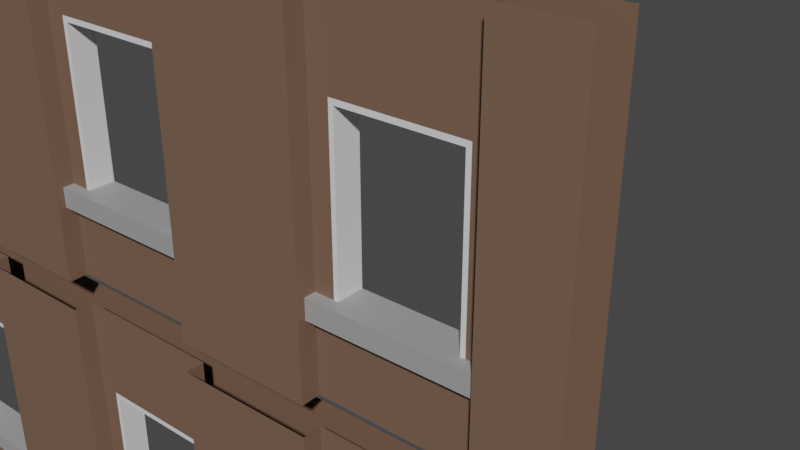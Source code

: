 # Source: Wall_01_-_Window.blend  (saved by Blender 3.5.10; exported with 4.5.12 LTS)
import bpy
from mathutils import Matrix  # noqa: F401  (used for matrix-valued properties, if any)

bpy.ops.wm.read_factory_settings(use_empty=True)
scene = bpy.context.scene
scene.name = 'Scene'

# ---- collections
col_collection = bpy.data.collections.new('Collection'); scene.collection.children.link(col_collection)

# ---- materials (node trees are filled in below, after node groups)
mat_m_bricks = bpy.data.materials.new('m_bricks')
mat_m_bricks.alpha_threshold = 0.0
mat_m_bricks.use_transparent_shadow = False
mat_m_bricks.roughness = 0.5
mat_m_bricks.line_color = (0.0, 0.0, 0.0, 1.0)
mat_m_concrete = bpy.data.materials.new('m_concrete')
mat_m_concrete.use_transparent_shadow = False
mat_m_window = bpy.data.materials.new('m_window')
mat_m_window.surface_render_method = 'BLENDED'
mat_m_window.blend_method = 'BLEND'
mat_m_window.use_transparent_shadow = False
mat_m_white = bpy.data.materials.new('m_white')
mat_m_white.use_transparent_shadow = False

# ---- node groups
ng_auto_smooth = bpy.data.node_groups.new('Auto Smooth', 'GeometryNodeTree')
_s = ng_auto_smooth.interface.new_socket(name='Geometry', in_out='OUTPUT', socket_type='NodeSocketGeometry')
_s = ng_auto_smooth.interface.new_socket(name='Geometry', in_out='INPUT', socket_type='NodeSocketGeometry')
_s = ng_auto_smooth.interface.new_socket(name='Angle', in_out='INPUT', socket_type='NodeSocketFloat')
_s.subtype = 'ANGLE'
_s.min_value = 0.0
_s.max_value = 3.142
ng_auto_smooth.is_modifier = True
_N = ng_auto_smooth.nodes; _L = ng_auto_smooth.links
n0 = _N.new('NodeGroupOutput'); n0.name = 'Group Output'; n0.location = (480, -100)
n1 = _N.new('NodeGroupInput'); n1.name = 'Group Input'; n1.location = (-420, -300)
n2 = _N.new('NodeGroupInput'); n2.name = 'Group Input.001'; n2.location = (-60, -100)
n3 = _N.new('GeometryNodeSetShadeSmooth'); n3.name = 'Set Shade Smooth'; n3.location = (120, -100)
n3.domain = 'EDGE'
n4 = _N.new('GeometryNodeSetShadeSmooth'); n4.name = 'Set Shade Smooth.001'; n4.location = (300, -100)
n5 = _N.new('GeometryNodeInputMeshEdgeAngle'); n5.name = 'Edge Angle'; n5.location = (-420, -220)
n6 = _N.new('GeometryNodeInputEdgeSmooth'); n6.name = 'Is Edge Smooth'; n6.location = (-60, -160)
n7 = _N.new('GeometryNodeInputShadeSmooth'); n7.name = 'Is Face Smooth'; n7.location = (-240, -340)
n8 = _N.new('FunctionNodeBooleanMath'); n8.name = 'Boolean Math'; n8.location = (-60, -220)
n9 = _N.new('FunctionNodeCompare'); n9.name = 'Compare'; n9.location = (-240, -180)
n9.operation = 'LESS_EQUAL'
_L.new(n5.outputs[0], n9.inputs[0])
_L.new(n4.outputs[0], n0.inputs[0])
_L.new(n1.outputs[1], n9.inputs[1])
_L.new(n9.outputs[0], n8.inputs[0])
_L.new(n7.outputs[0], n8.inputs[1])
_L.new(n2.outputs[0], n3.inputs[0])
_L.new(n6.outputs[0], n3.inputs[1])
_L.new(n3.outputs[0], n4.inputs[0])
_L.new(n8.outputs[0], n3.inputs[2])
n0.is_active_output = True

# ---- material node trees
mat_m_bricks.use_nodes = True; mat_m_bricks.node_tree.nodes.clear()
_N = mat_m_bricks.node_tree.nodes; _L = mat_m_bricks.node_tree.links
n0 = _N.new('ShaderNodeOutputMaterial'); n0.name = 'Material Output'; n0.location = (300, 300)
n1 = _N.new('ShaderNodeBsdfPrincipled'); n1.name = 'Principled BSDF'; n1.location = (10, 300)
n1.distribution = 'GGX'
n1.subsurface_method = 'RANDOM_WALK_SKIN'
n1.inputs[0].default_value = (0.1845, 0.1102, 0.07568, 1.0)
n1.inputs[3].default_value = 1.45
n1.inputs[27].default_value = (0.0, 0.0, 0.0, 1.0)
n1.inputs[28].default_value = 1.0
_L.new(n1.outputs[0], n0.inputs[0])
n0.is_active_output = True
mat_m_concrete.use_nodes = True; mat_m_concrete.node_tree.nodes.clear()
_N = mat_m_concrete.node_tree.nodes; _L = mat_m_concrete.node_tree.links
n0 = _N.new('ShaderNodeBsdfPrincipled'); n0.name = 'Principled BSDF'; n0.location = (10, 300)
n0.distribution = 'GGX'
n0.subsurface_method = 'RANDOM_WALK_SKIN'
n0.inputs[0].default_value = (0.3465, 0.3465, 0.3465, 1.0)
n0.inputs[3].default_value = 1.45
n0.inputs[27].default_value = (0.0, 0.0, 0.0, 1.0)
n0.inputs[28].default_value = 1.0
n1 = _N.new('ShaderNodeOutputMaterial'); n1.name = 'Material Output'; n1.location = (300, 300)
_L.new(n0.outputs[0], n1.inputs[0])
n1.is_active_output = True
mat_m_window.use_nodes = True; mat_m_window.node_tree.nodes.clear()
_N = mat_m_window.node_tree.nodes; _L = mat_m_window.node_tree.links
n0 = _N.new('ShaderNodeBsdfPrincipled'); n0.name = 'Principled BSDF'; n0.location = (10, 300)
n0.distribution = 'GGX'
n0.subsurface_method = 'RANDOM_WALK_SKIN'
n0.inputs[0].default_value = (0.5354, 0.8, 0.7432, 1.0)
n0.inputs[3].default_value = 1.45
n0.inputs[4].default_value = 0.476
n0.inputs[27].default_value = (0.0, 0.0, 0.0, 1.0)
n0.inputs[28].default_value = 1.0
n1 = _N.new('ShaderNodeOutputMaterial'); n1.name = 'Material Output'; n1.location = (300, 300)
_L.new(n0.outputs[0], n1.inputs[0])
n1.is_active_output = True
mat_m_white.use_nodes = True; mat_m_white.node_tree.nodes.clear()
_N = mat_m_white.node_tree.nodes; _L = mat_m_white.node_tree.links
n0 = _N.new('ShaderNodeBsdfPrincipled'); n0.name = 'Principled BSDF'; n0.location = (10, 300)
n0.distribution = 'GGX'
n0.subsurface_method = 'RANDOM_WALK_SKIN'
n0.inputs[3].default_value = 1.45
n0.inputs[27].default_value = (0.0, 0.0, 0.0, 1.0)
n0.inputs[28].default_value = 1.0
n1 = _N.new('ShaderNodeOutputMaterial'); n1.name = 'Material Output'; n1.location = (300, 300)
_L.new(n0.outputs[0], n1.inputs[0])
n1.is_active_output = True

# ---- world
world_world = bpy.data.worlds.new('World'); scene.world = world_world
world_world.use_nodes = True; world_world.node_tree.nodes.clear()
_N = world_world.node_tree.nodes; _L = world_world.node_tree.links
n0 = _N.new('ShaderNodeOutputWorld'); n0.name = 'World Output'; n0.location = (300, 300)
n1 = _N.new('ShaderNodeBackground'); n1.name = 'Background'; n1.location = (10, 300)
n1.inputs[0].default_value = (0.05088, 0.05088, 0.05088, 1.0)
_L.new(n1.outputs[0], n0.inputs[0])
n0.is_active_output = True
world_world.color = (0.05088, 0.05088, 0.05088)
world_world.use_sun_shadow = False
world_world.sun_shadow_jitter_overblur = 0.0

# ---- meshes
me_cube_002 = bpy.data.meshes.new('Cube.002')
me_cube_002.from_pydata([(0.5001, 0.5056, 0.7337), (0.6594, 0.3897, 3.851), (0.6594, 0.127, 3.851), (1.241, 0.5813, -0.1055), (0.5001, 0.127, 0.9596), (0.5001, 0.127, -0.1055), (0.6594, 0.127, 2.761), (0.6594, 0.127, 0.9596), (1.241, 0.5813, 0.9596), (1.241, 0.5813, 3.851), (0.6594, 0.3897, 2.761), (0.6594, 0.3897, 0.9596), (0.5001, 0.3897, 0.7337), (0.6594, 0.127, 0.7337), (1.241, 0.127, 2.761), (0.6594, 0.3897, 0.7337), (0.6594, 0.5056, 0.9596), (0.6594, 0.5056, 0.7337), (0.6594, 0.5813, 3.851), (0.5001, 0.3897, 3.851), (1.241, 0.127, 0.7337), (0.5001, 0.127, 2.761), (0.5001, 0.3897, 2.761), (0.5001, 0.127, 0.7337), (1.241, 0.5813, 2.761), (1.241, 0.127, 3.851), (1.241, 0.127, -0.1055), (0.6594, 0.5813, 2.761), (0.6594, 0.5813, 0.9596), (0.6594, 0.5813, 0.7337), (1.241, 0.5813, 0.7337), (0.0, 0.127, 2.761), (0.0, 0.3897, -0.1055), (1.241, 0.127, 0.9596), (0.0, 0.127, 3.851), (0.6594, 0.3897, -0.1055), (0.0, 0.5056, 0.9596), (0.0, 0.5056, 0.7337), (0.0, 0.127, -0.1055), (0.0, 0.3897, 2.761), (0.0, 0.3897, 3.851), (0.6594, 0.5813, -0.1055), (0.0, 0.3897, 0.9596), (0.6594, 0.127, -0.1055), (0.0, 0.127, 0.7337), (0.0, 0.3897, 0.7337), (0.0, 0.127, 0.9596), (0.5001, 0.127, 3.851), (0.5001, 0.3897, 0.9596), (0.5001, 0.5056, 0.9596), (0.5001, 0.3897, -0.1055), (0.4617, 0.3897, 2.703), (0.4617, 0.127, 2.703), (0.4623, 0.3897, 0.9596), (0.4623, 0.127, 0.9596), (0.0, 0.3897, 2.704), (0.0, 0.127, 2.704)], [], [(14, 25, 2, 6), (33, 14, 6, 7), (12, 50, 32, 45), (6, 2, 47, 21), (7, 6, 21, 4), (0, 12, 45, 37), (13, 7, 4, 23), (23, 4, 46, 44), (23, 5, 43, 13), (11, 10, 27, 28), (10, 1, 18, 27), (22, 48, 53, 51), (10, 11, 48, 22), (11, 15, 17, 16), (15, 12, 0, 17), (27, 18, 9, 24), (20, 33, 7, 13), (0, 49, 16, 17), (30, 3, 41, 29), (29, 28, 8, 30), (28, 27, 24, 8), (15, 11, 28, 29), (36, 42, 48, 49), (39, 40, 19, 22), (35, 50, 12, 15), (22, 19, 1, 10), (21, 31, 56, 52), (41, 35, 15, 29), (4, 48, 42, 46), (43, 26, 20, 13), (44, 38, 5, 23), (37, 36, 49, 0), (21, 47, 34, 31), (49, 48, 11, 16), (52, 51, 53, 54), (4, 21, 52, 54), (48, 4, 54, 53), (56, 55, 51, 52), (39, 22, 51, 55)])
me_cube_002.polygons.foreach_set('use_smooth', [True] * 39)
me_cube_002.polygons.foreach_set('material_index', [0, 0, 0, 0, 0, 1, 0, 0, 0, 0, 0, 3, 0, 0, 1, 0, 0, 1, 0, 0, 0, 0, 1, 0, 0, 0, 3, 0, 1, 0, 0, 1, 0, 1, 3, 3, 1, 3, 3])
_uv = me_cube_002.uv_layers.new(name='UVMap')
_uv.uv.foreach_set('vector', [0.6101, 0.8627, 0.5566, 0.8627, 0.5566, 0.8879, 0.6101, 0.8879, 0.3323, 0.8627, 0.2788, 0.8627, 0.2788, 0.8879, 0.3323, 0.8879, 0.02878, 0.3251, 0.04072, 0.3251, 0.04072, 0.287, 0.02878, 0.287, 0.6657, 0.7788, 0.6121, 0.7788, 0.6121, 0.786, 0.6657, 0.786, 0.9107, 0.1677, 0.6657, 0.7788, 0.1121, 0.8971, 0.9107, 0.1749, 0.9802, 0.3251, 0.9851, 0.3251, 0.9851, 0.287, 0.9802, 0.287, 0.9157, 0.1677, 0.9107, 0.1677, 0.9107, 0.1749, 0.9157, 0.1749, 0.9157, 0.1749, 0.9107, 0.1749, 0.9107, 0.213, 0.9157, 0.213, 0.1954, 0.1193, 0.2074, 0.1193, 0.2074, 0.1121, 0.1954, 0.1121, 0.9504, 0.2212, 0.9504, 0.1677, 0.9454, 0.1677, 0.9454, 0.2212, 0.9643, 0.2212, 0.9643, 0.1677, 0.9593, 0.1677, 0.9593, 0.2212, 0.8879, 0.4363, 0.9504, 0.2304, 0.9504, 0.2304, 0.8879, 0.4363, 0.8879, 0.4434, 0.9504, 0.2232, 0.9504, 0.2304, 0.8879, 0.4363, 0.8948, 0.09128, 0.8899, 0.09128, 0.8899, 0.09622, 0.8948, 0.09622, 0.9851, 0.3323, 0.9851, 0.3251, 0.9802, 0.3251, 0.9802, 0.3323, 0.7768, 0.7232, 0.7232, 0.7232, 0.7232, 0.7484, 0.7768, 0.7484, 0.9851, 0.1961, 0.9802, 0.1961, 0.9802, 0.2212, 0.9851, 0.2212, 0.9157, 0.2696, 0.9107, 0.2696, 0.9107, 0.2768, 0.9157, 0.2768, 0.001001, 0.3039, 0.01294, 0.3039, 0.01294, 0.2788, 0.001001, 0.2788, 0.2351, 0.8899, 0.2302, 0.8899, 0.2302, 0.915, 0.2351, 0.915, 0.5546, 0.6677, 0.501, 0.6677, 0.501, 0.6928, 0.5546, 0.6928, 0.9087, 0.1052, 0.9038, 0.1052, 0.9038, 0.1101, 0.9087, 0.1101, 0.9454, 0.2686, 0.9504, 0.2686, 0.9504, 0.2304, 0.9454, 0.2304, 0.8879, 0.3981, 0.8343, 0.3981, 0.8343, 0.4363, 0.8879, 0.4363, 0.04072, 0.3323, 0.04072, 0.3251, 0.02878, 0.3251, 0.02878, 0.3323, 0.8879, 0.4363, 0.8343, 0.4363, 0.8343, 0.4434, 0.8879, 0.4434, 0.6657, 0.786, 0.6657, 0.8241, 0.6657, 0.8241, 0.6657, 0.786, 0.6677, 0.9018, 0.6726, 0.9018, 0.6726, 0.8899, 0.6677, 0.8899, 0.1607, 0.9363, 0.1657, 0.9363, 0.1657, 0.8981, 0.1607, 0.8981, 0.1241, 0.1657, 0.1241, 0.1405, 0.1121, 0.1405, 0.1121, 0.1657, 0.1954, 0.1575, 0.2074, 0.1575, 0.2074, 0.1193, 0.1954, 0.1193, 0.9157, 0.2314, 0.9107, 0.2314, 0.9107, 0.2696, 0.9157, 0.2696, 0.6657, 0.786, 0.6121, 0.786, 0.6121, 0.8241, 0.6657, 0.8241, 0.9454, 0.2304, 0.9504, 0.2304, 0.9504, 0.2232, 0.9454, 0.2232, 0.1121, 0.8971, 0.8879, 0.4363, 0.1657, 0.9363, 0.1607, 0.9363, 0.9107, 0.1749, 0.1121, 0.8971, 0.1121, 0.8971, 0.9107, 0.1749, 0.1657, 0.9363, 0.1607, 0.9363, 0.1607, 0.9363, 0.1657, 0.9363, 0.1121, 0.9352, 0.1171, 0.9352, 0.1171, 0.8971, 0.1121, 0.8971, 0.8879, 0.3981, 0.8879, 0.4363, 0.8879, 0.4363, 0.8879, 0.3981])
me_cube_002.materials.append(mat_m_bricks)
me_cube_002.materials.append(mat_m_concrete)
me_cube_002.materials.append(mat_m_window)
me_cube_002.materials.append(mat_m_white)
me_cube_002.update()

# ---- objects
ob_side = bpy.data.objects.new('Side', me_cube_002)

# ---- transforms, parenting, visibility, modifiers, constraints
ob_side.location = (0.0002708, 0.127, 0.09337)
ob_side.rotation_euler = (0.0, -0.0, 3.142)
ob_side.scale = (1.209, 1.0, 0.8847)
_m = ob_side.modifiers.new('Bevel', 'BEVEL')
_m.width = 0.07
_m.width_pct = 0.07
_m.segments = 3
_m.limit_method = 'WEIGHT'
_m = ob_side.modifiers.new('Mirror', 'MIRROR')
_m.use_clip = True
_m = ob_side.modifiers.new('Array', 'ARRAY')
_m.count = 5
_m = ob_side.modifiers.new('Array.001', 'ARRAY')
_m.use_constant_offset = True
_m.constant_offset_displace = (0.0, 0.0, -4.3)
_m.use_relative_offset = False
_m.relative_offset_displace = (0.0, 0.0, 0.0)
_m = ob_side.modifiers.new('Auto Smooth', 'NODES')
_m.node_group = ng_auto_smooth
_gi = [s.identifier for s in ng_auto_smooth.interface.items_tree if s.item_type == 'SOCKET' and s.in_out == 'INPUT']
_m[_gi[1]] = 0.5236  # Angle

# ---- collection membership
col_collection.objects.link(ob_side)

# ---- scene / render settings (as saved in the file)
scene.frame_start = 1; scene.frame_end = 250; scene.frame_set(5)
scene.render.engine = 'BLENDER_EEVEE_NEXT'
scene.cycles.use_denoising = False
scene.cycles.samples = 128
scene.cycles.sampling_pattern = 'TABULATED_SOBOL'
scene.cycles.use_adaptive_sampling = False
scene.cycles.use_light_tree = False
scene.view_settings.view_transform = 'Filmic'
bpy.context.view_layer.update()

# ---- added for rendering (the .blend has no active camera and no usable light): camera, sun
cam_auto = bpy.data.cameras.new('AutoCamera')
cam_auto.lens = 50.0
cam_auto.sensor_width = 36.0
cam_auto.clip_end = 1000.0
ob_auto_camera = bpy.data.objects.new('AutoCamera', cam_auto)
scene.collection.objects.link(ob_auto_camera)
ob_auto_camera.location = (4.28601, -5.37003, 5.17859)
ob_auto_camera.rotation_euler = (1.09748, -7.21219e-08, 0.694738)
scene.camera = ob_auto_camera
light_auto_sun = bpy.data.lights.new('AutoSun', 'SUN')
light_auto_sun.energy = 3.0
light_auto_sun.angle = 0.0523599
ob_auto_sun = bpy.data.objects.new('AutoSun', light_auto_sun)
scene.collection.objects.link(ob_auto_sun)
ob_auto_sun.rotation_euler = (0.872665, 0.174533, 0.523599)
bpy.context.view_layer.update()
